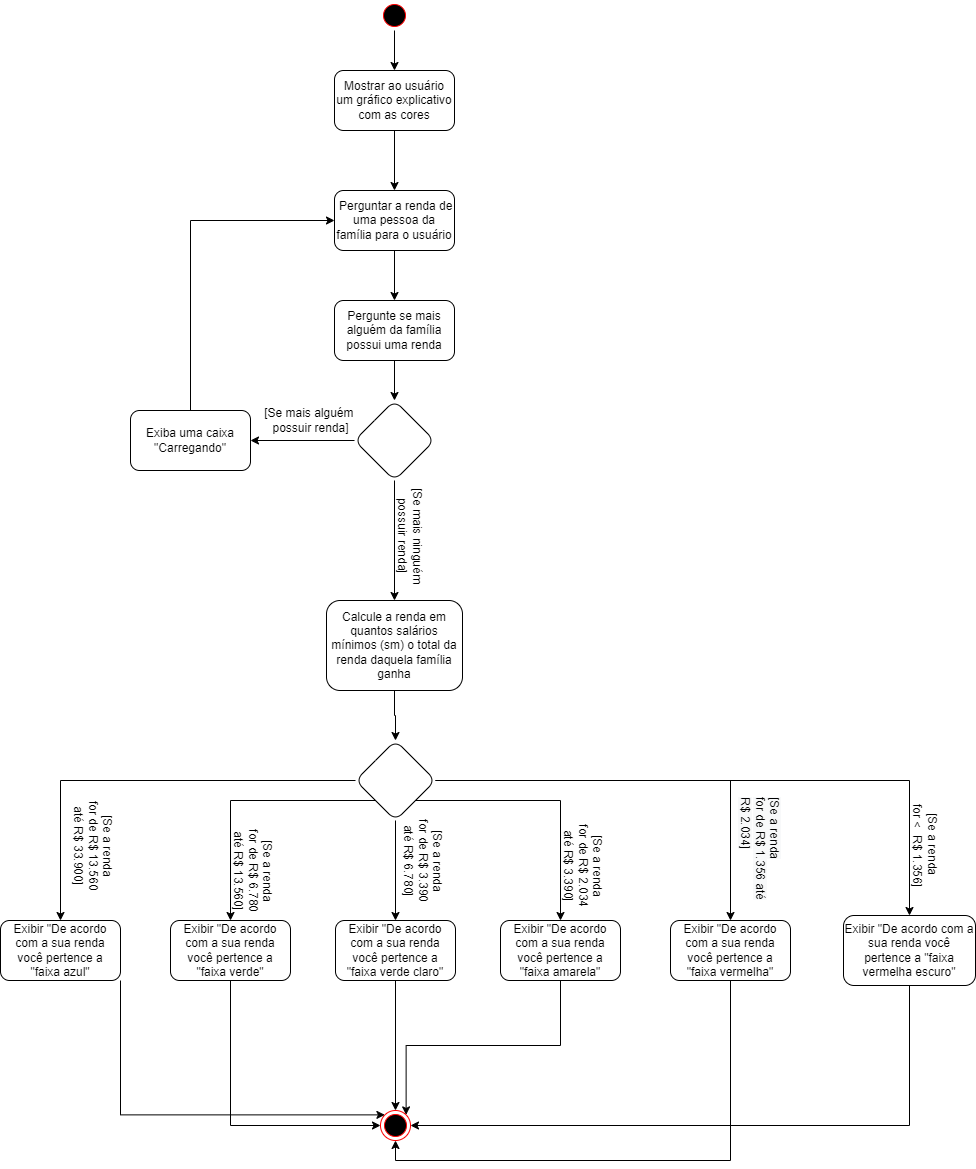

The diagram above was exported from draw.io. Its source (the exported page's mxGraphModel, read from the mxfile embedded in the PNG):
<mxGraphModel dx="868" dy="482" grid="1" gridSize="10" guides="1" tooltips="1" connect="1" arrows="1" fold="1" page="1" pageScale="1" pageWidth="827" pageHeight="1169" math="0" shadow="0">
  <root>
    <mxCell id="0" />
    <mxCell id="1" parent="0" />
    <mxCell id="eTuoGrhgbmGwiGyCo-gz-4" value="" style="edgeStyle=orthogonalEdgeStyle;rounded=0;orthogonalLoop=1;jettySize=auto;html=1;" edge="1" parent="1" source="bYyme6kxjxnSYYn4nlnX-1" target="eTuoGrhgbmGwiGyCo-gz-3">
      <mxGeometry relative="1" as="geometry" />
    </mxCell>
    <mxCell id="bYyme6kxjxnSYYn4nlnX-1" value="" style="ellipse;html=1;shape=startState;fillColor=#000000;strokeColor=#ff0000;" parent="1" vertex="1">
      <mxGeometry x="416" width="30" height="30" as="geometry" />
    </mxCell>
    <mxCell id="bYyme6kxjxnSYYn4nlnX-6" value="" style="edgeStyle=orthogonalEdgeStyle;rounded=0;orthogonalLoop=1;jettySize=auto;html=1;" parent="1" source="bYyme6kxjxnSYYn4nlnX-3" target="bYyme6kxjxnSYYn4nlnX-5" edge="1">
      <mxGeometry relative="1" as="geometry" />
    </mxCell>
    <mxCell id="bYyme6kxjxnSYYn4nlnX-3" value="&amp;nbsp;Perguntar a renda de uma pessoa da família para o usuário" style="rounded=1;whiteSpace=wrap;html=1;" parent="1" vertex="1">
      <mxGeometry x="371" y="190" width="120" height="60" as="geometry" />
    </mxCell>
    <mxCell id="bYyme6kxjxnSYYn4nlnX-8" value="" style="edgeStyle=orthogonalEdgeStyle;rounded=0;orthogonalLoop=1;jettySize=auto;html=1;" parent="1" source="bYyme6kxjxnSYYn4nlnX-5" target="bYyme6kxjxnSYYn4nlnX-7" edge="1">
      <mxGeometry relative="1" as="geometry" />
    </mxCell>
    <mxCell id="bYyme6kxjxnSYYn4nlnX-5" value="Pergunte se mais alguém da família possui uma renda" style="whiteSpace=wrap;html=1;rounded=1;" parent="1" vertex="1">
      <mxGeometry x="371" y="300" width="120" height="60" as="geometry" />
    </mxCell>
    <mxCell id="bYyme6kxjxnSYYn4nlnX-10" value="" style="edgeStyle=orthogonalEdgeStyle;rounded=0;orthogonalLoop=1;jettySize=auto;html=1;" parent="1" source="bYyme6kxjxnSYYn4nlnX-7" target="bYyme6kxjxnSYYn4nlnX-9" edge="1">
      <mxGeometry relative="1" as="geometry" />
    </mxCell>
    <mxCell id="bYyme6kxjxnSYYn4nlnX-12" value="" style="edgeStyle=orthogonalEdgeStyle;rounded=0;orthogonalLoop=1;jettySize=auto;html=1;" parent="1" source="bYyme6kxjxnSYYn4nlnX-7" target="bYyme6kxjxnSYYn4nlnX-11" edge="1">
      <mxGeometry relative="1" as="geometry" />
    </mxCell>
    <mxCell id="bYyme6kxjxnSYYn4nlnX-7" value="" style="rhombus;whiteSpace=wrap;html=1;rounded=1;" parent="1" vertex="1">
      <mxGeometry x="391" y="400" width="80" height="80" as="geometry" />
    </mxCell>
    <mxCell id="bYyme6kxjxnSYYn4nlnX-14" style="edgeStyle=orthogonalEdgeStyle;rounded=0;orthogonalLoop=1;jettySize=auto;html=1;entryX=0;entryY=0.5;entryDx=0;entryDy=0;" parent="1" source="bYyme6kxjxnSYYn4nlnX-9" target="bYyme6kxjxnSYYn4nlnX-3" edge="1">
      <mxGeometry relative="1" as="geometry">
        <Array as="points">
          <mxPoint x="227" y="220" />
        </Array>
      </mxGeometry>
    </mxCell>
    <mxCell id="bYyme6kxjxnSYYn4nlnX-9" value="Exiba uma caixa &quot;Carregando&quot;" style="whiteSpace=wrap;html=1;rounded=1;" parent="1" vertex="1">
      <mxGeometry x="167" y="410" width="120" height="60" as="geometry" />
    </mxCell>
    <mxCell id="bYyme6kxjxnSYYn4nlnX-18" value="" style="edgeStyle=orthogonalEdgeStyle;rounded=0;orthogonalLoop=1;jettySize=auto;html=1;" parent="1" source="bYyme6kxjxnSYYn4nlnX-11" target="bYyme6kxjxnSYYn4nlnX-17" edge="1">
      <mxGeometry relative="1" as="geometry" />
    </mxCell>
    <mxCell id="bYyme6kxjxnSYYn4nlnX-11" value="Calcule a renda em quantos salários mínimos (sm) o total da renda daquela família ganha" style="whiteSpace=wrap;html=1;rounded=1;" parent="1" vertex="1">
      <mxGeometry x="363" y="600" width="136" height="90" as="geometry" />
    </mxCell>
    <mxCell id="bYyme6kxjxnSYYn4nlnX-13" value="[Se mais alguém &lt;br&gt;possuir renda]" style="text;html=1;align=center;verticalAlign=middle;resizable=0;points=[];autosize=1;strokeColor=none;fillColor=none;" parent="1" vertex="1">
      <mxGeometry x="297" y="405" width="100" height="30" as="geometry" />
    </mxCell>
    <mxCell id="bYyme6kxjxnSYYn4nlnX-15" value="[Se mais ninguém&lt;br&gt;possuir renda]" style="text;html=1;align=center;verticalAlign=middle;resizable=0;points=[];autosize=1;strokeColor=none;fillColor=none;rotation=90;" parent="1" vertex="1">
      <mxGeometry x="392" y="520" width="110" height="30" as="geometry" />
    </mxCell>
    <mxCell id="bYyme6kxjxnSYYn4nlnX-20" value="" style="edgeStyle=orthogonalEdgeStyle;rounded=0;orthogonalLoop=1;jettySize=auto;html=1;" parent="1" source="bYyme6kxjxnSYYn4nlnX-17" target="bYyme6kxjxnSYYn4nlnX-19" edge="1">
      <mxGeometry relative="1" as="geometry" />
    </mxCell>
    <mxCell id="bYyme6kxjxnSYYn4nlnX-21" style="edgeStyle=orthogonalEdgeStyle;rounded=0;orthogonalLoop=1;jettySize=auto;html=1;exitX=0;exitY=1;exitDx=0;exitDy=0;" parent="1" source="bYyme6kxjxnSYYn4nlnX-17" target="bYyme6kxjxnSYYn4nlnX-22" edge="1">
      <mxGeometry relative="1" as="geometry">
        <mxPoint x="267" y="860" as="targetPoint" />
      </mxGeometry>
    </mxCell>
    <mxCell id="bYyme6kxjxnSYYn4nlnX-24" value="" style="edgeStyle=orthogonalEdgeStyle;rounded=0;orthogonalLoop=1;jettySize=auto;html=1;" parent="1" source="bYyme6kxjxnSYYn4nlnX-17" target="bYyme6kxjxnSYYn4nlnX-23" edge="1">
      <mxGeometry relative="1" as="geometry" />
    </mxCell>
    <mxCell id="bYyme6kxjxnSYYn4nlnX-25" style="edgeStyle=orthogonalEdgeStyle;rounded=0;orthogonalLoop=1;jettySize=auto;html=1;exitX=1;exitY=1;exitDx=0;exitDy=0;" parent="1" source="bYyme6kxjxnSYYn4nlnX-17" target="bYyme6kxjxnSYYn4nlnX-26" edge="1">
      <mxGeometry relative="1" as="geometry">
        <mxPoint x="597" y="870" as="targetPoint" />
      </mxGeometry>
    </mxCell>
    <mxCell id="bYyme6kxjxnSYYn4nlnX-28" value="" style="edgeStyle=orthogonalEdgeStyle;rounded=0;orthogonalLoop=1;jettySize=auto;html=1;" parent="1" source="bYyme6kxjxnSYYn4nlnX-17" target="bYyme6kxjxnSYYn4nlnX-27" edge="1">
      <mxGeometry relative="1" as="geometry" />
    </mxCell>
    <mxCell id="eTuoGrhgbmGwiGyCo-gz-1" style="edgeStyle=orthogonalEdgeStyle;rounded=0;orthogonalLoop=1;jettySize=auto;html=1;" edge="1" parent="1" source="bYyme6kxjxnSYYn4nlnX-17" target="eTuoGrhgbmGwiGyCo-gz-2">
      <mxGeometry relative="1" as="geometry">
        <mxPoint x="918" y="840" as="targetPoint" />
      </mxGeometry>
    </mxCell>
    <mxCell id="bYyme6kxjxnSYYn4nlnX-17" value="" style="rhombus;whiteSpace=wrap;html=1;rounded=1;" parent="1" vertex="1">
      <mxGeometry x="392" y="740" width="80" height="80" as="geometry" />
    </mxCell>
    <mxCell id="bYyme6kxjxnSYYn4nlnX-40" style="edgeStyle=orthogonalEdgeStyle;rounded=0;orthogonalLoop=1;jettySize=auto;html=1;entryX=0;entryY=0;entryDx=0;entryDy=0;" parent="1" source="bYyme6kxjxnSYYn4nlnX-19" target="bYyme6kxjxnSYYn4nlnX-35" edge="1">
      <mxGeometry relative="1" as="geometry">
        <Array as="points">
          <mxPoint x="157" y="1114" />
        </Array>
      </mxGeometry>
    </mxCell>
    <mxCell id="bYyme6kxjxnSYYn4nlnX-19" value="Exibir &quot;De acordo com a sua renda você pertence a &quot;faixa azul&quot;" style="whiteSpace=wrap;html=1;rounded=1;" parent="1" vertex="1">
      <mxGeometry x="37" y="920" width="120" height="60" as="geometry" />
    </mxCell>
    <mxCell id="bYyme6kxjxnSYYn4nlnX-39" style="edgeStyle=orthogonalEdgeStyle;rounded=0;orthogonalLoop=1;jettySize=auto;html=1;entryX=0;entryY=0.5;entryDx=0;entryDy=0;" parent="1" source="bYyme6kxjxnSYYn4nlnX-22" target="bYyme6kxjxnSYYn4nlnX-35" edge="1">
      <mxGeometry relative="1" as="geometry">
        <Array as="points">
          <mxPoint x="267" y="1125" />
        </Array>
      </mxGeometry>
    </mxCell>
    <mxCell id="bYyme6kxjxnSYYn4nlnX-22" value="Exibir &quot;De acordo com a sua renda você pertence a &quot;faixa verde&quot;" style="rounded=1;whiteSpace=wrap;html=1;" parent="1" vertex="1">
      <mxGeometry x="207" y="920" width="120" height="60" as="geometry" />
    </mxCell>
    <mxCell id="bYyme6kxjxnSYYn4nlnX-36" style="edgeStyle=orthogonalEdgeStyle;rounded=0;orthogonalLoop=1;jettySize=auto;html=1;exitX=0.5;exitY=1;exitDx=0;exitDy=0;" parent="1" source="bYyme6kxjxnSYYn4nlnX-23" target="bYyme6kxjxnSYYn4nlnX-35" edge="1">
      <mxGeometry relative="1" as="geometry" />
    </mxCell>
    <mxCell id="bYyme6kxjxnSYYn4nlnX-23" value="Exibir &quot;De acordo com a sua renda você pertence a &quot;faixa verde claro&quot;" style="whiteSpace=wrap;html=1;rounded=1;" parent="1" vertex="1">
      <mxGeometry x="372" y="920" width="120" height="60" as="geometry" />
    </mxCell>
    <mxCell id="eTuoGrhgbmGwiGyCo-gz-8" style="edgeStyle=orthogonalEdgeStyle;rounded=0;orthogonalLoop=1;jettySize=auto;html=1;exitX=0.5;exitY=1;exitDx=0;exitDy=0;entryX=1;entryY=0;entryDx=0;entryDy=0;" edge="1" parent="1" source="bYyme6kxjxnSYYn4nlnX-26" target="bYyme6kxjxnSYYn4nlnX-35">
      <mxGeometry relative="1" as="geometry" />
    </mxCell>
    <mxCell id="bYyme6kxjxnSYYn4nlnX-26" value="Exibir &quot;De acordo com a sua renda você pertence a &quot;faixa amarela&quot;" style="rounded=1;whiteSpace=wrap;html=1;" parent="1" vertex="1">
      <mxGeometry x="537" y="920" width="120" height="60" as="geometry" />
    </mxCell>
    <mxCell id="bYyme6kxjxnSYYn4nlnX-38" style="edgeStyle=orthogonalEdgeStyle;rounded=0;orthogonalLoop=1;jettySize=auto;html=1;exitX=0.5;exitY=1;exitDx=0;exitDy=0;entryX=0.5;entryY=1;entryDx=0;entryDy=0;" parent="1" source="bYyme6kxjxnSYYn4nlnX-27" target="bYyme6kxjxnSYYn4nlnX-35" edge="1">
      <mxGeometry relative="1" as="geometry" />
    </mxCell>
    <mxCell id="bYyme6kxjxnSYYn4nlnX-27" value="&lt;span&gt;Exibir &quot;De acordo com a sua renda você pertence a &quot;faixa vermelha&quot;&lt;/span&gt;" style="whiteSpace=wrap;html=1;rounded=1;" parent="1" vertex="1">
      <mxGeometry x="707" y="920" width="120" height="60" as="geometry" />
    </mxCell>
    <mxCell id="bYyme6kxjxnSYYn4nlnX-35" value="" style="ellipse;html=1;shape=endState;fillColor=#000000;strokeColor=#ff0000;" parent="1" vertex="1">
      <mxGeometry x="417" y="1110" width="30" height="30" as="geometry" />
    </mxCell>
    <mxCell id="eTuoGrhgbmGwiGyCo-gz-7" style="edgeStyle=orthogonalEdgeStyle;rounded=0;orthogonalLoop=1;jettySize=auto;html=1;exitX=0.5;exitY=1;exitDx=0;exitDy=0;entryX=1;entryY=0.5;entryDx=0;entryDy=0;" edge="1" parent="1" source="eTuoGrhgbmGwiGyCo-gz-2" target="bYyme6kxjxnSYYn4nlnX-35">
      <mxGeometry relative="1" as="geometry" />
    </mxCell>
    <mxCell id="eTuoGrhgbmGwiGyCo-gz-2" value="&lt;span&gt;Exibir &quot;De acordo com a sua renda você pertence a &quot;faixa vermelha escuro&quot;&lt;/span&gt;" style="rounded=1;whiteSpace=wrap;html=1;" vertex="1" parent="1">
      <mxGeometry x="880" y="915" width="132" height="70" as="geometry" />
    </mxCell>
    <mxCell id="eTuoGrhgbmGwiGyCo-gz-5" value="" style="edgeStyle=orthogonalEdgeStyle;rounded=0;orthogonalLoop=1;jettySize=auto;html=1;" edge="1" parent="1" source="eTuoGrhgbmGwiGyCo-gz-3" target="bYyme6kxjxnSYYn4nlnX-3">
      <mxGeometry relative="1" as="geometry" />
    </mxCell>
    <mxCell id="eTuoGrhgbmGwiGyCo-gz-3" value="Mostrar ao usuário um gráfico explicativo com as cores" style="rounded=1;whiteSpace=wrap;html=1;" vertex="1" parent="1">
      <mxGeometry x="371" y="70" width="120" height="60" as="geometry" />
    </mxCell>
    <mxCell id="eTuoGrhgbmGwiGyCo-gz-9" value="[Se a renda &lt;br&gt;for &amp;lt;&amp;nbsp; R$ 1.356]" style="text;html=1;align=center;verticalAlign=middle;resizable=0;points=[];autosize=1;strokeColor=none;fillColor=none;rotation=90;" vertex="1" parent="1">
      <mxGeometry x="912" y="830" width="100" height="30" as="geometry" />
    </mxCell>
    <mxCell id="eTuoGrhgbmGwiGyCo-gz-10" value="&lt;span style=&quot;color: rgb(0 , 0 , 0) ; font-family: &amp;#34;helvetica&amp;#34; ; font-size: 12px ; font-style: normal ; font-weight: 400 ; letter-spacing: normal ; text-align: center ; text-indent: 0px ; text-transform: none ; word-spacing: 0px ; background-color: rgb(248 , 249 , 250) ; display: inline ; float: none&quot;&gt;[Se a renda&lt;/span&gt;&lt;br style=&quot;color: rgb(0 , 0 , 0) ; font-family: &amp;#34;helvetica&amp;#34; ; font-size: 12px ; font-style: normal ; font-weight: 400 ; letter-spacing: normal ; text-align: center ; text-indent: 0px ; text-transform: none ; word-spacing: 0px ; background-color: rgb(248 , 249 , 250)&quot;&gt;&lt;span style=&quot;color: rgb(0 , 0 , 0) ; font-family: &amp;#34;helvetica&amp;#34; ; font-size: 12px ; font-style: normal ; font-weight: 400 ; letter-spacing: normal ; text-align: center ; text-indent: 0px ; text-transform: none ; word-spacing: 0px ; background-color: rgb(248 , 249 , 250) ; display: inline ; float: none&quot;&gt;for de R$ 1.356 até R$ 2.034]&lt;/span&gt;" style="text;whiteSpace=wrap;html=1;rotation=90;" vertex="1" parent="1">
      <mxGeometry x="750" y="830" width="110" height="40" as="geometry" />
    </mxCell>
    <mxCell id="eTuoGrhgbmGwiGyCo-gz-11" value="&lt;span style=&quot;font-family: &amp;#34;helvetica&amp;#34;&quot;&gt;[Se a renda&lt;/span&gt;&lt;br style=&quot;font-family: &amp;#34;helvetica&amp;#34;&quot;&gt;&lt;span style=&quot;font-family: &amp;#34;helvetica&amp;#34;&quot;&gt;for de R$ 2.034&lt;br&gt;até R$ 3.390]&lt;/span&gt;" style="text;html=1;align=center;verticalAlign=middle;resizable=0;points=[];autosize=1;strokeColor=none;fillColor=none;rotation=90;" vertex="1" parent="1">
      <mxGeometry x="570" y="840" width="100" height="50" as="geometry" />
    </mxCell>
    <mxCell id="eTuoGrhgbmGwiGyCo-gz-12" value="&lt;span style=&quot;font-family: &amp;#34;helvetica&amp;#34;&quot;&gt;[Se a renda&lt;/span&gt;&lt;br style=&quot;font-family: &amp;#34;helvetica&amp;#34;&quot;&gt;&lt;span style=&quot;font-family: &amp;#34;helvetica&amp;#34;&quot;&gt;for de R$ 3.390&lt;br&gt;até R$ 6.780]&lt;/span&gt;" style="text;html=1;align=center;verticalAlign=middle;resizable=0;points=[];autosize=1;strokeColor=none;fillColor=none;rotation=90;" vertex="1" parent="1">
      <mxGeometry x="410" y="835" width="100" height="50" as="geometry" />
    </mxCell>
    <mxCell id="eTuoGrhgbmGwiGyCo-gz-13" value="&lt;span style=&quot;font-family: &amp;#34;helvetica&amp;#34;&quot;&gt;[Se a renda&lt;/span&gt;&lt;br style=&quot;font-family: &amp;#34;helvetica&amp;#34;&quot;&gt;&lt;span style=&quot;font-family: &amp;#34;helvetica&amp;#34;&quot;&gt;for de R$ 6.780&lt;br&gt;até R$ 13.560]&lt;/span&gt;" style="text;html=1;align=center;verticalAlign=middle;resizable=0;points=[];autosize=1;strokeColor=none;fillColor=none;rotation=90;" vertex="1" parent="1">
      <mxGeometry x="240" y="845" width="100" height="50" as="geometry" />
    </mxCell>
    <mxCell id="eTuoGrhgbmGwiGyCo-gz-14" value="&lt;span style=&quot;font-family: &amp;#34;helvetica&amp;#34;&quot;&gt;[Se a renda&lt;/span&gt;&lt;br style=&quot;font-family: &amp;#34;helvetica&amp;#34;&quot;&gt;&lt;span style=&quot;font-family: &amp;#34;helvetica&amp;#34;&quot;&gt;for de R$ 13.560&lt;br&gt;até R$ 33.900]&lt;/span&gt;" style="text;html=1;align=center;verticalAlign=middle;resizable=0;points=[];autosize=1;strokeColor=none;fillColor=none;rotation=90;" vertex="1" parent="1">
      <mxGeometry x="80" y="820" width="100" height="50" as="geometry" />
    </mxCell>
  </root>
</mxGraphModel>